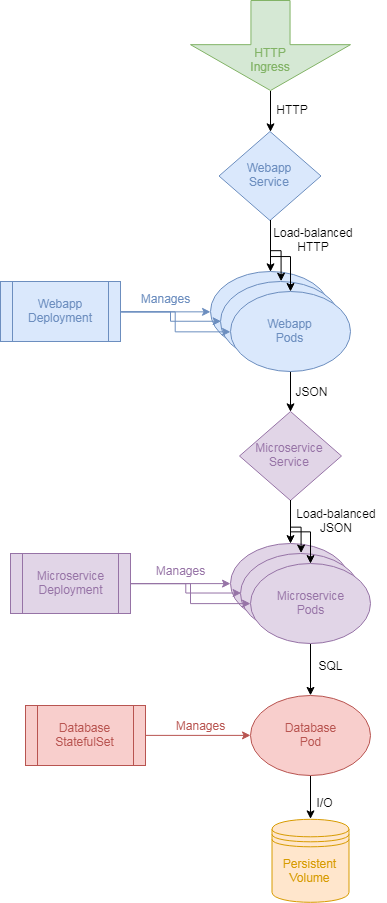

The diagram above was exported from draw.io. Its source (the exported page's mxGraphModel, read from the mxfile embedded in the PNG):
<mxGraphModel dx="1172" dy="621" grid="1" gridSize="10" guides="1" tooltips="1" connect="1" arrows="1" fold="1" page="1" pageScale="1" pageWidth="850" pageHeight="1100" background="#ffffff" math="0" shadow="0">
  <root>
    <mxCell id="0" />
    <mxCell id="1" parent="0" />
    <mxCell id="uNhFWNmxA_q8NjCUVDTj-11" value="" style="rounded=0;whiteSpace=wrap;html=1;strokeColor=none;" parent="1" vertex="1">
      <mxGeometry x="460" y="815" width="10" height="10" as="geometry" />
    </mxCell>
    <mxCell id="zvvGlFCz-L-zqK-_c1Pp-13" style="edgeStyle=orthogonalEdgeStyle;rounded=0;orthogonalLoop=1;jettySize=auto;html=1;exitX=1;exitY=0.5;exitDx=0;exitDy=0;entryX=0;entryY=0.5;entryDx=0;entryDy=0;fillColor=#dae8fc;strokeColor=#6c8ebf;" edge="1" parent="1" source="zvvGlFCz-L-zqK-_c1Pp-5" target="zvvGlFCz-L-zqK-_c1Pp-7">
      <mxGeometry relative="1" as="geometry" />
    </mxCell>
    <mxCell id="zvvGlFCz-L-zqK-_c1Pp-5" value="Webapp&lt;br&gt;Deployment&lt;br&gt;" style="shape=process;whiteSpace=wrap;html=1;backgroundOutline=1;fillColor=#dae8fc;strokeColor=#6c8ebf;fontColor=#6C8EBF;" vertex="1" parent="1">
      <mxGeometry x="158" y="311" width="120" height="60" as="geometry" />
    </mxCell>
    <mxCell id="zvvGlFCz-L-zqK-_c1Pp-17" style="edgeStyle=orthogonalEdgeStyle;rounded=0;orthogonalLoop=1;jettySize=auto;html=1;exitX=0.5;exitY=1;exitDx=0;exitDy=0;entryX=0.5;entryY=0;entryDx=0;entryDy=0;" edge="1" parent="1" source="zvvGlFCz-L-zqK-_c1Pp-6" target="zvvGlFCz-L-zqK-_c1Pp-7">
      <mxGeometry relative="1" as="geometry" />
    </mxCell>
    <mxCell id="zvvGlFCz-L-zqK-_c1Pp-6" value="Webapp&lt;br&gt;Service&lt;br&gt;" style="rhombus;whiteSpace=wrap;html=1;fillColor=#dae8fc;strokeColor=#6c8ebf;fontColor=#6C8EBF;" vertex="1" parent="1">
      <mxGeometry x="376.5" y="161" width="102" height="89" as="geometry" />
    </mxCell>
    <mxCell id="zvvGlFCz-L-zqK-_c1Pp-14" value="Manages" style="text;html=1;strokeColor=none;fillColor=none;align=center;verticalAlign=middle;whiteSpace=wrap;rounded=0;fontColor=#6C8EBF;" vertex="1" parent="1">
      <mxGeometry x="288" y="318" width="70" height="20" as="geometry" />
    </mxCell>
    <mxCell id="zvvGlFCz-L-zqK-_c1Pp-10" value="" style="group;container=1;fontStyle=4" vertex="1" connectable="0" parent="1">
      <mxGeometry x="368" y="301" width="140" height="100" as="geometry" />
    </mxCell>
    <mxCell id="zvvGlFCz-L-zqK-_c1Pp-7" value="Webapp&lt;br&gt;Pods&lt;br&gt;" style="ellipse;whiteSpace=wrap;html=1;fillColor=#dae8fc;strokeColor=#6c8ebf;" vertex="1" parent="zvvGlFCz-L-zqK-_c1Pp-10">
      <mxGeometry width="120" height="80" as="geometry" />
    </mxCell>
    <mxCell id="zvvGlFCz-L-zqK-_c1Pp-8" value="Pods" style="ellipse;whiteSpace=wrap;html=1;fillColor=#dae8fc;strokeColor=#6c8ebf;" vertex="1" parent="zvvGlFCz-L-zqK-_c1Pp-10">
      <mxGeometry x="10" y="10" width="120" height="80" as="geometry" />
    </mxCell>
    <mxCell id="zvvGlFCz-L-zqK-_c1Pp-9" value="Webapp&lt;br&gt;Pods&lt;br&gt;" style="ellipse;whiteSpace=wrap;html=1;fillColor=#dae8fc;strokeColor=#6c8ebf;fontColor=#6C8EBF;" vertex="1" parent="zvvGlFCz-L-zqK-_c1Pp-10">
      <mxGeometry x="20" y="20" width="120" height="80" as="geometry" />
    </mxCell>
    <mxCell id="zvvGlFCz-L-zqK-_c1Pp-19" style="edgeStyle=orthogonalEdgeStyle;rounded=0;orthogonalLoop=1;jettySize=auto;html=1;exitX=0.5;exitY=1;exitDx=0;exitDy=0;entryX=0.5;entryY=0;entryDx=0;entryDy=0;" edge="1" parent="1" source="zvvGlFCz-L-zqK-_c1Pp-6" target="zvvGlFCz-L-zqK-_c1Pp-8">
      <mxGeometry relative="1" as="geometry" />
    </mxCell>
    <mxCell id="zvvGlFCz-L-zqK-_c1Pp-20" style="edgeStyle=orthogonalEdgeStyle;rounded=0;orthogonalLoop=1;jettySize=auto;html=1;exitX=0.5;exitY=1;exitDx=0;exitDy=0;" edge="1" parent="1" source="zvvGlFCz-L-zqK-_c1Pp-6" target="zvvGlFCz-L-zqK-_c1Pp-9">
      <mxGeometry relative="1" as="geometry" />
    </mxCell>
    <mxCell id="zvvGlFCz-L-zqK-_c1Pp-21" style="edgeStyle=orthogonalEdgeStyle;rounded=0;orthogonalLoop=1;jettySize=auto;html=1;exitX=1;exitY=0.5;exitDx=0;exitDy=0;exitPerimeter=0;entryX=0.5;entryY=0;entryDx=0;entryDy=0;" edge="1" parent="1" source="zvvGlFCz-L-zqK-_c1Pp-1" target="zvvGlFCz-L-zqK-_c1Pp-6">
      <mxGeometry relative="1" as="geometry" />
    </mxCell>
    <mxCell id="zvvGlFCz-L-zqK-_c1Pp-22" value="Load-balanced&lt;br&gt;HTTP&lt;br&gt;" style="text;html=1;strokeColor=none;fillColor=none;align=center;verticalAlign=middle;whiteSpace=wrap;rounded=0;" vertex="1" parent="1">
      <mxGeometry x="428.5" y="249" width="85" height="40" as="geometry" />
    </mxCell>
    <mxCell id="zvvGlFCz-L-zqK-_c1Pp-23" value="HTTP" style="text;html=1;strokeColor=none;fillColor=none;align=center;verticalAlign=middle;whiteSpace=wrap;rounded=0;" vertex="1" parent="1">
      <mxGeometry x="430" y="129" width="40" height="20" as="geometry" />
    </mxCell>
    <mxCell id="zvvGlFCz-L-zqK-_c1Pp-1" value="&lt;br&gt;&lt;br&gt;" style="shape=singleArrow;direction=south;whiteSpace=wrap;html=1;arrowWidth=0.2444451226128467;arrowSize=0.5092592875162748;fillColor=#d5e8d4;strokeColor=#82b366;" vertex="1" parent="1">
      <mxGeometry x="348" y="30" width="160" height="90" as="geometry" />
    </mxCell>
    <mxCell id="zvvGlFCz-L-zqK-_c1Pp-2" value="HTTP&lt;br&gt;Ingress&lt;br&gt;" style="text;html=1;strokeColor=none;fillColor=none;align=center;verticalAlign=middle;whiteSpace=wrap;rounded=0;fontColor=#82B366;" vertex="1" parent="1">
      <mxGeometry x="397.5" y="71" width="60" height="38" as="geometry" />
    </mxCell>
    <mxCell id="zvvGlFCz-L-zqK-_c1Pp-25" style="edgeStyle=orthogonalEdgeStyle;rounded=0;orthogonalLoop=1;jettySize=auto;html=1;exitX=1;exitY=0.5;exitDx=0;exitDy=0;entryX=0;entryY=0.5;entryDx=0;entryDy=0;fontColor=#B85450;fillColor=#dae8fc;strokeColor=#6c8ebf;" edge="1" parent="1" source="zvvGlFCz-L-zqK-_c1Pp-5" target="zvvGlFCz-L-zqK-_c1Pp-8">
      <mxGeometry relative="1" as="geometry" />
    </mxCell>
    <mxCell id="zvvGlFCz-L-zqK-_c1Pp-26" style="edgeStyle=orthogonalEdgeStyle;rounded=0;orthogonalLoop=1;jettySize=auto;html=1;exitX=1;exitY=0.5;exitDx=0;exitDy=0;entryX=0;entryY=0.5;entryDx=0;entryDy=0;fontColor=#B85450;fillColor=#dae8fc;strokeColor=#6c8ebf;" edge="1" parent="1" source="zvvGlFCz-L-zqK-_c1Pp-5" target="zvvGlFCz-L-zqK-_c1Pp-9">
      <mxGeometry relative="1" as="geometry" />
    </mxCell>
    <mxCell id="zvvGlFCz-L-zqK-_c1Pp-29" value="I/O" style="text;html=1;strokeColor=none;fillColor=none;align=center;verticalAlign=middle;whiteSpace=wrap;rounded=0;fontColor=#000000;" vertex="1" parent="1">
      <mxGeometry x="462" y="822" width="40" height="20" as="geometry" />
    </mxCell>
    <mxCell id="zvvGlFCz-L-zqK-_c1Pp-34" style="edgeStyle=orthogonalEdgeStyle;rounded=0;orthogonalLoop=1;jettySize=auto;html=1;exitX=0.5;exitY=1;exitDx=0;exitDy=0;entryX=0.5;entryY=0;entryDx=0;entryDy=0;fontColor=#000000;" edge="1" parent="1" source="zvvGlFCz-L-zqK-_c1Pp-30" target="zvvGlFCz-L-zqK-_c1Pp-32">
      <mxGeometry relative="1" as="geometry" />
    </mxCell>
    <mxCell id="zvvGlFCz-L-zqK-_c1Pp-30" value="Microservice&lt;br&gt;Service&lt;br&gt;" style="rhombus;whiteSpace=wrap;html=1;fillColor=#e1d5e7;strokeColor=#9673a6;fontColor=#9673A6;" vertex="1" parent="1">
      <mxGeometry x="397" y="441" width="102" height="89" as="geometry" />
    </mxCell>
    <mxCell id="zvvGlFCz-L-zqK-_c1Pp-31" style="edgeStyle=orthogonalEdgeStyle;rounded=0;orthogonalLoop=1;jettySize=auto;html=1;exitX=0.5;exitY=1;exitDx=0;exitDy=0;entryX=0.5;entryY=0;entryDx=0;entryDy=0;fontColor=#000000;" edge="1" parent="1" source="zvvGlFCz-L-zqK-_c1Pp-9" target="zvvGlFCz-L-zqK-_c1Pp-30">
      <mxGeometry relative="1" as="geometry" />
    </mxCell>
    <mxCell id="zvvGlFCz-L-zqK-_c1Pp-32" value="Microservice&lt;br&gt;Pods&lt;br&gt;" style="ellipse;whiteSpace=wrap;html=1;fillColor=#e1d5e7;strokeColor=#9673a6;fontColor=#9673A6;" vertex="1" parent="1">
      <mxGeometry x="388" y="573" width="120" height="80" as="geometry" />
    </mxCell>
    <mxCell id="zvvGlFCz-L-zqK-_c1Pp-35" style="edgeStyle=orthogonalEdgeStyle;rounded=0;orthogonalLoop=1;jettySize=auto;html=1;exitX=1;exitY=0.5;exitDx=0;exitDy=0;entryX=0;entryY=0.5;entryDx=0;entryDy=0;fontColor=#000000;fillColor=#e1d5e7;strokeColor=#9673a6;" edge="1" parent="1" source="zvvGlFCz-L-zqK-_c1Pp-33" target="zvvGlFCz-L-zqK-_c1Pp-32">
      <mxGeometry relative="1" as="geometry" />
    </mxCell>
    <mxCell id="zvvGlFCz-L-zqK-_c1Pp-40" style="edgeStyle=orthogonalEdgeStyle;rounded=0;orthogonalLoop=1;jettySize=auto;html=1;exitX=1;exitY=0.5;exitDx=0;exitDy=0;entryX=0;entryY=0.5;entryDx=0;entryDy=0;fontColor=#000000;fillColor=#e1d5e7;strokeColor=#9673a6;" edge="1" parent="1" source="zvvGlFCz-L-zqK-_c1Pp-33" target="zvvGlFCz-L-zqK-_c1Pp-36">
      <mxGeometry relative="1" as="geometry" />
    </mxCell>
    <mxCell id="zvvGlFCz-L-zqK-_c1Pp-33" value="Microservice&lt;br&gt;Deployment&lt;br&gt;" style="shape=process;whiteSpace=wrap;html=1;backgroundOutline=1;fillColor=#e1d5e7;strokeColor=#9673a6;fontColor=#9673A6;" vertex="1" parent="1">
      <mxGeometry x="168" y="583" width="120" height="60" as="geometry" />
    </mxCell>
    <mxCell id="zvvGlFCz-L-zqK-_c1Pp-36" value="Microservice&lt;br&gt;Pods&lt;br&gt;" style="ellipse;whiteSpace=wrap;html=1;fillColor=#e1d5e7;strokeColor=#9673a6;fontColor=#9673A6;" vertex="1" parent="1">
      <mxGeometry x="398" y="583" width="120" height="80" as="geometry" />
    </mxCell>
    <mxCell id="zvvGlFCz-L-zqK-_c1Pp-48" style="edgeStyle=orthogonalEdgeStyle;rounded=0;orthogonalLoop=1;jettySize=auto;html=1;exitX=0.5;exitY=1;exitDx=0;exitDy=0;entryX=0.5;entryY=0;entryDx=0;entryDy=0;fontColor=#D79B00;" edge="1" parent="1" source="zvvGlFCz-L-zqK-_c1Pp-37" target="zvvGlFCz-L-zqK-_c1Pp-46">
      <mxGeometry relative="1" as="geometry" />
    </mxCell>
    <mxCell id="zvvGlFCz-L-zqK-_c1Pp-37" value="Microservice&lt;br&gt;Pods&lt;br&gt;" style="ellipse;whiteSpace=wrap;html=1;fillColor=#e1d5e7;strokeColor=#9673a6;fontColor=#9673A6;" vertex="1" parent="1">
      <mxGeometry x="408" y="593" width="120" height="80" as="geometry" />
    </mxCell>
    <mxCell id="zvvGlFCz-L-zqK-_c1Pp-42" value="Manages" style="text;html=1;strokeColor=none;fillColor=none;align=center;verticalAlign=middle;whiteSpace=wrap;rounded=0;fontColor=#9673A6;" vertex="1" parent="1">
      <mxGeometry x="303" y="590" width="70" height="20" as="geometry" />
    </mxCell>
    <mxCell id="zvvGlFCz-L-zqK-_c1Pp-44" value="JSON" style="text;html=1;strokeColor=none;fillColor=none;align=center;verticalAlign=middle;whiteSpace=wrap;rounded=0;fontColor=#000000;" vertex="1" parent="1">
      <mxGeometry x="449.5" y="411" width="40" height="20" as="geometry" />
    </mxCell>
    <mxCell id="zvvGlFCz-L-zqK-_c1Pp-45" value="Persistent&lt;br&gt;Volume&lt;br&gt;" style="shape=datastore;whiteSpace=wrap;html=1;strokeColor=#d79b00;fillColor=#ffe6cc;fontColor=#D79B00;" vertex="1" parent="1">
      <mxGeometry x="429.5" y="848.7999877929688" width="77" height="83" as="geometry" />
    </mxCell>
    <mxCell id="zvvGlFCz-L-zqK-_c1Pp-49" style="edgeStyle=orthogonalEdgeStyle;rounded=0;orthogonalLoop=1;jettySize=auto;html=1;exitX=0.5;exitY=1;exitDx=0;exitDy=0;entryX=0.5;entryY=0;entryDx=0;entryDy=0;fontColor=#D79B00;" edge="1" parent="1" source="zvvGlFCz-L-zqK-_c1Pp-46" target="zvvGlFCz-L-zqK-_c1Pp-45">
      <mxGeometry relative="1" as="geometry" />
    </mxCell>
    <mxCell id="zvvGlFCz-L-zqK-_c1Pp-46" value="Database&lt;br&gt;Pod&lt;br&gt;" style="ellipse;whiteSpace=wrap;html=1;fillColor=#f8cecc;strokeColor=#b85450;fontColor=#B85450;" vertex="1" parent="1">
      <mxGeometry x="408" y="725" width="120" height="80" as="geometry" />
    </mxCell>
    <mxCell id="zvvGlFCz-L-zqK-_c1Pp-50" style="edgeStyle=orthogonalEdgeStyle;rounded=0;orthogonalLoop=1;jettySize=auto;html=1;exitX=1;exitY=0.5;exitDx=0;exitDy=0;entryX=0;entryY=0.5;entryDx=0;entryDy=0;fontColor=#D79B00;fillColor=#f8cecc;strokeColor=#b85450;" edge="1" parent="1" source="zvvGlFCz-L-zqK-_c1Pp-47" target="zvvGlFCz-L-zqK-_c1Pp-46">
      <mxGeometry relative="1" as="geometry" />
    </mxCell>
    <mxCell id="zvvGlFCz-L-zqK-_c1Pp-47" value="Database&lt;br&gt;StatefulSet&lt;br&gt;" style="shape=process;whiteSpace=wrap;html=1;backgroundOutline=1;fillColor=#f8cecc;strokeColor=#b85450;fontColor=#B85450;" vertex="1" parent="1">
      <mxGeometry x="183" y="735" width="120" height="60" as="geometry" />
    </mxCell>
    <mxCell id="zvvGlFCz-L-zqK-_c1Pp-51" value="Manages" style="text;html=1;strokeColor=none;fillColor=none;align=center;verticalAlign=middle;whiteSpace=wrap;rounded=0;fontColor=#B85450;" vertex="1" parent="1">
      <mxGeometry x="323" y="745" width="70" height="20" as="geometry" />
    </mxCell>
    <mxCell id="zvvGlFCz-L-zqK-_c1Pp-52" value="Load-balanced&lt;br&gt;JSON&lt;br&gt;" style="text;html=1;strokeColor=none;fillColor=none;align=center;verticalAlign=middle;whiteSpace=wrap;rounded=0;fontColor=#000000;" vertex="1" parent="1">
      <mxGeometry x="443.5" y="532" width="100" height="37" as="geometry" />
    </mxCell>
    <mxCell id="zvvGlFCz-L-zqK-_c1Pp-53" value="SQL" style="text;html=1;strokeColor=none;fillColor=none;align=center;verticalAlign=middle;whiteSpace=wrap;rounded=0;fontColor=#000000;" vertex="1" parent="1">
      <mxGeometry x="467.5" y="685" width="40" height="20" as="geometry" />
    </mxCell>
    <mxCell id="zvvGlFCz-L-zqK-_c1Pp-38" style="edgeStyle=orthogonalEdgeStyle;rounded=0;orthogonalLoop=1;jettySize=auto;html=1;exitX=0.5;exitY=1;exitDx=0;exitDy=0;entryX=0.5;entryY=0;entryDx=0;entryDy=0;fontColor=#000000;" edge="1" parent="1" source="zvvGlFCz-L-zqK-_c1Pp-30" target="zvvGlFCz-L-zqK-_c1Pp-36">
      <mxGeometry relative="1" as="geometry" />
    </mxCell>
    <mxCell id="zvvGlFCz-L-zqK-_c1Pp-39" style="edgeStyle=orthogonalEdgeStyle;rounded=0;orthogonalLoop=1;jettySize=auto;html=1;exitX=0.5;exitY=1;exitDx=0;exitDy=0;entryX=0.5;entryY=0;entryDx=0;entryDy=0;fontColor=#000000;" edge="1" parent="1" source="zvvGlFCz-L-zqK-_c1Pp-30" target="zvvGlFCz-L-zqK-_c1Pp-37">
      <mxGeometry relative="1" as="geometry" />
    </mxCell>
    <mxCell id="zvvGlFCz-L-zqK-_c1Pp-41" style="edgeStyle=orthogonalEdgeStyle;rounded=0;orthogonalLoop=1;jettySize=auto;html=1;exitX=1;exitY=0.5;exitDx=0;exitDy=0;entryX=0;entryY=0.5;entryDx=0;entryDy=0;fontColor=#000000;fillColor=#e1d5e7;strokeColor=#9673a6;" edge="1" parent="1" source="zvvGlFCz-L-zqK-_c1Pp-33" target="zvvGlFCz-L-zqK-_c1Pp-37">
      <mxGeometry relative="1" as="geometry" />
    </mxCell>
  </root>
</mxGraphModel>